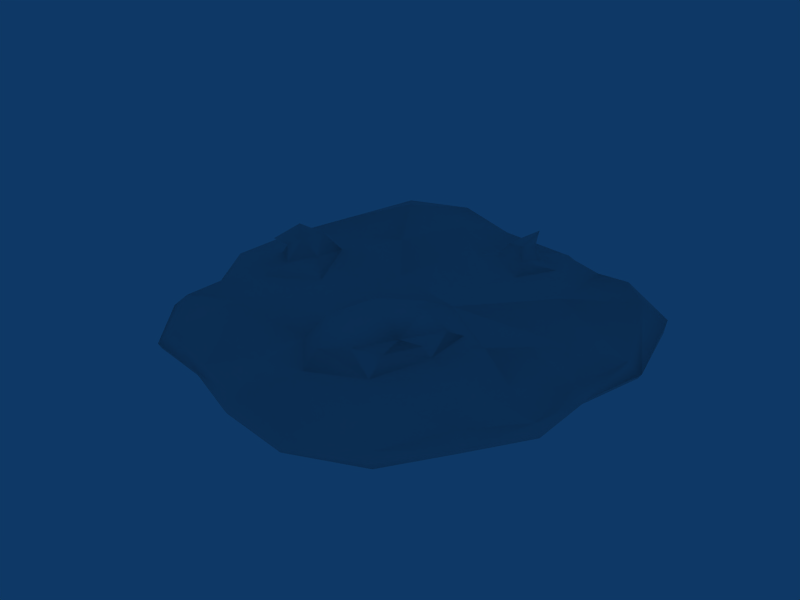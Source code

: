 # Source: bubblegum.blend  (saved by Blender 2.49.0; exported with 4.5.12 LTS)
import bpy
from mathutils import Matrix  # noqa: F401  (used for matrix-valued properties, if any)

bpy.ops.wm.read_factory_settings(use_empty=True)
scene = bpy.context.scene
scene.name = 'Scene'

# ---- collections
col_collection_1 = bpy.data.collections.new('Collection 1'); scene.collection.children.link(col_collection_1)

# ---- node groups
ng_auto_smooth = bpy.data.node_groups.new('Auto Smooth', 'GeometryNodeTree')
_s = ng_auto_smooth.interface.new_socket(name='Geometry', in_out='OUTPUT', socket_type='NodeSocketGeometry')
_s = ng_auto_smooth.interface.new_socket(name='Geometry', in_out='INPUT', socket_type='NodeSocketGeometry')
_s = ng_auto_smooth.interface.new_socket(name='Angle', in_out='INPUT', socket_type='NodeSocketFloat')
_s.subtype = 'ANGLE'
_s.min_value = 0.0
_s.max_value = 3.142
ng_auto_smooth.is_modifier = True
_N = ng_auto_smooth.nodes; _L = ng_auto_smooth.links
n0 = _N.new('NodeGroupOutput'); n0.name = 'Group Output'; n0.location = (480, -100)
n1 = _N.new('NodeGroupInput'); n1.name = 'Group Input'; n1.location = (-420, -300)
n2 = _N.new('NodeGroupInput'); n2.name = 'Group Input.001'; n2.location = (-60, -100)
n3 = _N.new('GeometryNodeSetShadeSmooth'); n3.name = 'Set Shade Smooth'; n3.location = (120, -100)
n3.domain = 'EDGE'
n4 = _N.new('GeometryNodeSetShadeSmooth'); n4.name = 'Set Shade Smooth.001'; n4.location = (300, -100)
n5 = _N.new('GeometryNodeInputMeshEdgeAngle'); n5.name = 'Edge Angle'; n5.location = (-420, -220)
n6 = _N.new('GeometryNodeInputEdgeSmooth'); n6.name = 'Is Edge Smooth'; n6.location = (-60, -160)
n7 = _N.new('GeometryNodeInputShadeSmooth'); n7.name = 'Is Face Smooth'; n7.location = (-240, -340)
n8 = _N.new('FunctionNodeBooleanMath'); n8.name = 'Boolean Math'; n8.location = (-60, -220)
n9 = _N.new('FunctionNodeCompare'); n9.name = 'Compare'; n9.location = (-240, -180)
n9.operation = 'LESS_EQUAL'
_L.new(n5.outputs[0], n9.inputs[0])
_L.new(n4.outputs[0], n0.inputs[0])
_L.new(n1.outputs[1], n9.inputs[1])
_L.new(n9.outputs[0], n8.inputs[0])
_L.new(n7.outputs[0], n8.inputs[1])
_L.new(n2.outputs[0], n3.inputs[0])
_L.new(n6.outputs[0], n3.inputs[1])
_L.new(n3.outputs[0], n4.inputs[0])
_L.new(n8.outputs[0], n3.inputs[2])
n0.is_active_output = True

# ---- world
world_world = bpy.data.worlds.new('World'); scene.world = world_world
world_world.color = (0.05656, 0.2208, 0.4)
world_world.use_sun_shadow = False
world_world.sun_shadow_jitter_overblur = 0.0
world_world.cycles.sampling_method = 'MANUAL'
world_world.cycles.sample_map_resolution = 256

# ---- meshes
me_bubblegum = bpy.data.meshes.new('Bubblegum')
me_bubblegum.from_pydata([(0.7071, 0.01, -0.7071), (0.9253, 0.01, -0.5349), (0.9826, 0.01, -0.1859), (0.9143, 0.01, 0.112), (0.9166, 0.01, 0.3999), (0.758, 0.01, 0.6523), (0.5818, 0.01, 0.9152), (0.2803, 0.01, 1.046), (-0.04107, 0.01, 0.999), (-0.3303, 0.01, 0.888), (-0.6177, 0.01, 0.8332), (-0.8046, 0.01, 0.5938), (-0.8498, 0.01, 0.295), (-0.9993, 0.01, 0.03739), (-0.9729, 0.01, -0.2828), (-0.8284, 0.01, -0.5426), (-0.667, 0.01, -0.7786), (-0.3999, 0.01, -0.9166), (-0.1061, 0.01, -0.8937), (0.1918, 0.01, -0.9267), (0.4143, 0.01, -0.7841), (0.0, -0.04, 0.0), (0.7772, 0.02235, -0.7801), (1.0, 0.05618, -0.5742), (1.079, 0.02235, -0.2093), (1.004, 0.02235, 0.117), (1.007, 0.02235, 0.4323), (0.8329, 0.02235, 0.7088), (0.6343, 0.0122, 0.989), (0.3038, 0.02235, 1.142), (-0.05294, 0.02235, 1.088), (-0.359, 0.02235, 0.967), (-0.6728, 0.02235, 0.9124), (-0.8557, 0.01792, 0.6852), (-0.928, 0.02235, 0.3174), (-1.092, 0.02235, 0.0353), (-1.065, 0.02133, -0.2834), (-0.9058, 0.02235, -0.6071), (-0.7236, 0.03923, -0.8495), (-0.4301, 0.02705, -0.9926), (-0.1135, 0.02235, -0.9845), (0.2128, 0.02235, -1.021), (0.4565, 0.02235, -0.8645), (1.037, 0.1581, -0.5214), (0.7698, 0.06122, -0.8027), (1.093, 0.04495, -0.2128), (1.018, 0.04495, 0.1177), (1.02, 0.04495, 0.4372), (0.8441, 0.04495, 0.7173), (0.6432, 0.04495, 1.001), (0.3073, 0.04495, 1.156), (-0.05472, 0.04495, 1.101), (-0.3634, 0.04495, 0.9788), (-0.6808, 0.04716, 0.9233), (-0.8932, 0.0594, 0.6483), (-0.9398, 0.04495, 0.3208), (-1.106, 0.04495, 0.03499), (-1.087, 0.04495, -0.3051), (-0.9174, 0.04495, -0.6168), (-0.7141, 0.1029, -0.8835), (-0.4265, 0.09681, -1.013), (-0.1119, 0.06897, -0.9988), (0.2159, 0.04495, -1.035), (0.4635, 0.06623, -0.8732), (0.7459, 0.1888, -0.6887), (0.9299, 0.2225, -0.4777), (1.017, 0.07523, -0.2249), (0.9735, 0.103, 0.1316), (0.9739, 0.07201, 0.4206), (0.7968, 0.1075, 0.6903), (0.6158, 0.07201, 0.963), (0.2963, 0.08537, 1.101), (-0.0476, 0.08537, 1.05), (-0.3486, 0.07201, 0.9383), (-0.6503, 0.09194, 0.8743), (-0.8468, 0.1119, 0.6077), (-0.8996, 0.07201, 0.3093), (-1.058, 0.07201, 0.03606), (-1.036, 0.07201, -0.2951), (-0.8447, 0.1349, -0.5439), (-0.6879, 0.1736, -0.8539), (-0.3875, 0.1749, -0.9632), (-0.1027, 0.1186, -0.9342), (0.2052, 0.07201, -0.9865), (0.4958, 0.0971, -0.8493), (0.5354, 0.1228, -0.4708), (0.6098, 0.1998, -0.3255), (0.8075, 0.09672, -0.1434), (0.7218, 0.169, 0.07937), (0.7581, 0.09201, 0.2844), (0.634, 0.149, 0.4629), (0.4546, 0.1305, 0.7784), (0.06585, 0.1196, 0.7705), (-0.1137, 0.1287, 0.8282), (-0.278, 0.09672, 0.7445), (-0.5197, 0.1785, 0.5819), (-0.5403, 0.09333, 0.3367), (-0.7446, 0.09042, 0.2089), (-0.8981, 0.1006, 0.0366), (-0.8242, 0.1006, -0.1646), (-0.6877, 0.09672, -0.4255), (-0.5409, 0.2451, -0.6682), (-0.2835, 0.1563, -0.7836), (-0.7606, 0.1608, -0.1114), (-0.8211, 0.1252, 0.007684), (-0.6895, 0.1412, 0.1006), (-0.5831, 0.1686, -0.00447), (-0.6437, 0.2459, -0.1098), (-0.8261, 0.218, 0.05373), (-0.5978, 0.1345, -0.1957), (-0.4863, 0.1001, 0.08164), (-0.7721, 0.222, -0.06725), (-0.7906, 0.1783, -0.0114), (-0.7285, 0.2135, 0.0582), (-0.6685, 0.2441, 0.009885), (-0.7372, 0.2909, -0.04136), (0.1629, 0.207, -0.6693), (0.08124, 0.1997, -0.6852), (0.06711, 0.1712, -0.76), (0.1492, 0.1568, -0.8007), (0.1991, 0.1955, -0.7343), (0.3304, 0.1068, -0.7289), (0.1731, 0.07485, -0.8927), (-0.01564, 0.07837, -0.7875), (-0.04033, 0.1303, -0.5882), (0.2157, 0.1019, -0.5433), (0.1511, 0.2313, -0.8415), (0.2038, 0.1552, -0.6173), (0.05124, 0.1378, -0.6225), (0.02722, 0.1214, -0.7537), (0.1613, 0.1092, -0.8015), (0.2422, 0.1407, -0.7202), (0.3704, 0.2413, 0.6207), (0.4578, 0.2487, 0.4728), (0.4656, 0.2566, 0.3234), (0.3313, 0.3098, 0.3022), (0.2013, 0.3296, 0.4286), (0.1702, 0.2866, 0.564), (0.2434, 0.2534, 0.6793), (0.4225, 0.3134, 0.5799), (0.3614, 0.1581, 0.6931), (0.484, 0.1923, 0.4515), (0.4526, 0.1743, 0.1876), (0.2391, 0.2669, 0.1752), (0.0471, 0.263, 0.2892), (-0.0152, 0.2602, 0.5451), (0.1005, 0.2155, 0.7157), (0.5247, 0.1158, 0.1324), (0.2293, 0.1551, -0.02538), (-0.2309, 0.0856, 0.3178), (-0.1277, 0.1158, 0.571), (-0.5304, 0.146, -0.2666), (-0.3358, 0.2093, -0.351), (-0.1487, 0.114, -0.445), (-0.1057, 0.1937, -0.06861), (-0.331, 0.0915, 0.05458), (0.1275, 0.1152, -0.3115)], [], [(21, 0, 1), (21, 1, 2), (21, 2, 3), (21, 3, 4), (21, 4, 5), (21, 5, 6), (21, 6, 7), (21, 7, 8), (21, 8, 9), (21, 9, 10), (21, 10, 11), (21, 11, 12), (21, 12, 13), (21, 13, 14), (21, 14, 15), (21, 15, 16), (21, 16, 17), (21, 17, 18), (21, 18, 19), (21, 19, 20), (20, 0, 21), (112, 108, 111), (113, 108, 112), (114, 108, 113), (115, 108, 114), (111, 108, 115), (120, 126, 116), (116, 126, 117), (117, 126, 118), (118, 126, 119), (119, 126, 120), (139, 132, 133), (139, 133, 134), (139, 134, 135), (139, 135, 136), (139, 136, 137), (139, 137, 138), (139, 138, 132), (102, 124, 123), (85, 121, 125), (96, 110, 97), (99, 109, 100), (102, 153, 124), (100, 109, 151), (96, 155, 110), (85, 125, 156), (87, 147, 88), (87, 148, 147), (148, 156, 154), (85, 156, 148), (86, 148, 87), (85, 148, 86), (95, 149, 96), (149, 155, 96), (148, 154, 149), (154, 155, 149), (153, 152, 154), (153, 154, 156), (151, 155, 154), (151, 154, 152), (94, 150, 95), (150, 149, 95), (88, 147, 89), (147, 90, 89), (92, 150, 93), (150, 94, 93), (151, 109, 155), (109, 110, 155), (124, 153, 156), (124, 156, 125), (102, 101, 152), (102, 152, 153), (101, 100, 152), (100, 151, 152), (140, 146, 92), (140, 92, 91), (145, 144, 149), (145, 149, 150), (143, 142, 148), (142, 147, 148), (142, 141, 147), (141, 90, 147), (141, 140, 90), (140, 91, 90), (132, 138, 140), (138, 146, 140), (138, 137, 146), (137, 145, 146), (137, 136, 145), (136, 144, 145), (136, 135, 143), (136, 143, 144), (135, 134, 142), (135, 142, 143), (134, 133, 141), (134, 141, 142), (133, 132, 141), (132, 140, 141), (131, 127, 121), (127, 125, 121), (127, 128, 125), (128, 124, 125), (128, 129, 124), (129, 123, 124), (129, 130, 123), (130, 122, 123), (130, 131, 121), (130, 121, 122), (130, 119, 131), (119, 120, 131), (129, 118, 130), (118, 119, 130), (128, 117, 129), (117, 118, 129), (127, 116, 117), (127, 117, 128), (131, 120, 127), (120, 116, 127), (103, 111, 107), (111, 115, 107), (107, 115, 114), (107, 114, 106), (106, 114, 105), (114, 113, 105), (104, 112, 103), (112, 111, 103), (104, 103, 99), (104, 99, 98), (105, 104, 97), (104, 98, 97), (106, 105, 110), (105, 97, 110), (107, 106, 109), (106, 110, 109), (103, 107, 109), (103, 109, 99), (64, 84, 85), (84, 121, 85), (84, 83, 121), (83, 122, 121), (83, 82, 123), (83, 123, 122), (82, 81, 102), (82, 102, 123), (81, 80, 101), (81, 101, 102), (80, 79, 101), (79, 100, 101), (79, 78, 100), (78, 99, 100), (78, 77, 99), (77, 98, 99), (77, 76, 98), (76, 97, 98), (76, 75, 96), (76, 96, 97), (75, 74, 95), (75, 95, 96), (74, 73, 95), (73, 94, 95), (73, 72, 93), (73, 93, 94), (72, 71, 92), (72, 92, 93), (71, 70, 91), (71, 91, 92), (70, 69, 91), (69, 90, 91), (69, 68, 90), (68, 89, 90), (68, 67, 89), (67, 88, 89), (67, 66, 87), (67, 87, 88), (65, 64, 85), (65, 85, 86), (44, 63, 84), (44, 84, 64), (63, 62, 83), (63, 83, 84), (62, 61, 83), (61, 82, 83), (61, 60, 81), (61, 81, 82), (60, 59, 80), (60, 80, 81), (59, 58, 80), (58, 79, 80), (58, 57, 78), (58, 78, 79), (57, 56, 78), (56, 77, 78), (56, 55, 77), (55, 76, 77), (55, 54, 75), (55, 75, 76), (54, 53, 74), (54, 74, 75), (53, 52, 74), (52, 73, 74), (52, 51, 72), (52, 72, 73), (51, 50, 71), (51, 71, 72), (50, 49, 71), (49, 70, 71), (49, 48, 70), (48, 69, 70), (48, 47, 68), (48, 68, 69), (47, 46, 68), (46, 67, 68), (46, 45, 66), (46, 66, 67), (45, 43, 65), (45, 65, 66), (43, 44, 64), (43, 64, 65), (22, 42, 63), (22, 63, 44), (42, 41, 63), (41, 62, 63), (41, 40, 61), (41, 61, 62), (40, 39, 61), (39, 60, 61), (39, 38, 60), (38, 59, 60), (38, 37, 58), (38, 58, 59), (37, 36, 58), (36, 57, 58), (36, 35, 56), (36, 56, 57), (35, 34, 55), (35, 55, 56), (34, 33, 54), (34, 54, 55), (33, 32, 53), (33, 53, 54), (32, 31, 52), (32, 52, 53), (31, 30, 52), (30, 51, 52), (30, 29, 51), (29, 50, 51), (29, 28, 49), (29, 49, 50), (28, 27, 48), (28, 48, 49), (27, 26, 48), (26, 47, 48), (26, 25, 46), (26, 46, 47), (25, 24, 46), (24, 45, 46), (24, 23, 45), (23, 43, 45), (23, 22, 44), (23, 44, 43), (0, 20, 42), (0, 42, 22), (20, 19, 42), (19, 41, 42), (19, 18, 40), (19, 40, 41), (18, 17, 40), (17, 39, 40), (17, 16, 39), (16, 38, 39), (16, 15, 37), (16, 37, 38), (15, 14, 37), (14, 36, 37), (14, 13, 35), (14, 35, 36), (13, 12, 34), (13, 34, 35), (12, 11, 34), (11, 33, 34), (11, 10, 33), (10, 32, 33), (10, 9, 31), (10, 31, 32), (9, 8, 31), (8, 30, 31), (8, 7, 30), (7, 29, 30), (7, 6, 29), (6, 28, 29), (6, 5, 27), (6, 27, 28), (5, 4, 27), (4, 26, 27), (4, 3, 25), (4, 25, 26), (3, 2, 25), (2, 24, 25), (2, 1, 24), (1, 23, 24), (1, 0, 22), (1, 22, 23), (105, 113, 112), (105, 112, 104), (146, 145, 150), (146, 150, 92), (144, 143, 148), (144, 148, 149), (66, 65, 86), (66, 86, 87)])
me_bubblegum.polygons.foreach_set('use_smooth', [True] * 310)
_uv = me_bubblegum.uv_layers.new(name='UVTex')
_uv.uv.foreach_set('vector', [0.7605, 0.5087, 0.8672, 0.6562, 0.8477, 0.7109, 0.7605, 0.5087, 0.8477, 0.7109, 0.8086, 0.75, 0.7605, 0.5087, 0.8086, 0.75, 0.7695, 0.75, 0.7605, 0.5087, 0.7695, 0.75, 0.7305, 0.7656, 0.7605, 0.5087, 0.7305, 0.7656, 0.6953, 0.7344, 0.7605, 0.5087, 0.6953, 0.7344, 0.6562, 0.6953, 0.7605, 0.5087, 0.6562, 0.6953, 0.6328, 0.6328, 0.7605, 0.5087, 0.6328, 0.6328, 0.6289, 0.5469, 0.7605, 0.5087, 0.6289, 0.5469, 0.6367, 0.4688, 0.7605, 0.5087, 0.6367, 0.4688, 0.6406, 0.3906, 0.7605, 0.5087, 0.6406, 0.3906, 0.6641, 0.3359, 0.7605, 0.5087, 0.6641, 0.3359, 0.6992, 0.3047, 0.7605, 0.5087, 0.6992, 0.3047, 0.7305, 0.25, 0.7605, 0.5087, 0.7305, 0.25, 0.7734, 0.2422, 0.7605, 0.5087, 0.7734, 0.2422, 0.8086, 0.2656, 0.7605, 0.5087, 0.8086, 0.2656, 0.8438, 0.2969, 0.7605, 0.5087, 0.8438, 0.2969, 0.8672, 0.3594, 0.7605, 0.5087, 0.8672, 0.3594, 0.875, 0.4375, 0.7605, 0.5087, 0.875, 0.4375, 0.8828, 0.5078, 0.7605, 0.5087, 0.8828, 0.5078, 0.8711, 0.5781, 0.8711, 0.5781, 0.8672, 0.6562, 0.7605, 0.5087, 0.08984, 0.7109, 0.1133, 0.6875, 0.108, 0.739, 0.09766, 0.6641, 0.1133, 0.6875, 0.08984, 0.7109, 0.1289, 0.6562, 0.1133, 0.6875, 0.09766, 0.6641, 0.1289, 0.6953, 0.1133, 0.6875, 0.1289, 0.6562, 0.108, 0.739, 0.1133, 0.6875, 0.1289, 0.6953, 0.4023, 0.6719, 0.3789, 0.7031, 0.375, 0.6719, 0.375, 0.6719, 0.3789, 0.7031, 0.3537, 0.675, 0.3537, 0.675, 0.3789, 0.7031, 0.367, 0.7317, 0.367, 0.7317, 0.3789, 0.7031, 0.4062, 0.7266, 0.4062, 0.7266, 0.3789, 0.7031, 0.4023, 0.6719, 0.2356, 0.2491, 0.2489, 0.162, 0.2852, 0.2344, 0.2356, 0.2491, 0.2852, 0.2344, 0.3121, 0.2926, 0.2356, 0.2491, 0.3121, 0.2926, 0.2665, 0.3325, 0.2356, 0.2491, 0.2665, 0.3325, 0.2186, 0.32, 0.2356, 0.2491, 0.2186, 0.32, 0.1902, 0.2586, 0.2356, 0.2491, 0.1902, 0.2586, 0.1953, 0.2031, 0.2356, 0.2491, 0.1953, 0.2031, 0.2489, 0.162, 0.293, 0.8516, 0.3047, 0.7493, 0.3276, 0.8359, 0.4052, 0.5248, 0.4531, 0.6484, 0.3555, 0.5781, 0.09209, 0.5171, 0.1406, 0.5859, 0.06713, 0.605, 0.09878, 0.803, 0.1758, 0.6953, 0.1797, 0.8438, 0.293, 0.8516, 0.2734, 0.7109, 0.3047, 0.7493, 0.1797, 0.8438, 0.1758, 0.6953, 0.2148, 0.6953, 0.09209, 0.5171, 0.1914, 0.6016, 0.1406, 0.5859, 0.4052, 0.5248, 0.3555, 0.5781, 0.3086, 0.5703, 0.4129, 0.3092, 0.3757, 0.3087, 0.4141, 0.2195, 0.4129, 0.3092, 0.3262, 0.4831, 0.3757, 0.3087, 0.3262, 0.4831, 0.3086, 0.5703, 0.2461, 0.5938, 0.4052, 0.5248, 0.3086, 0.5703, 0.3262, 0.4831, 0.4143, 0.4541, 0.3262, 0.4831, 0.4129, 0.3092, 0.4052, 0.5248, 0.3262, 0.4831, 0.4143, 0.4541, 0.06343, 0.4379, 0.1523, 0.4844, 0.09209, 0.5171, 0.1523, 0.4844, 0.1914, 0.6016, 0.09209, 0.5171, 0.3262, 0.4831, 0.2461, 0.5938, 0.1523, 0.4844, 0.2461, 0.5938, 0.1914, 0.6016, 0.1523, 0.4844, 0.2734, 0.7109, 0.2389, 0.6986, 0.2461, 0.5938, 0.2734, 0.7109, 0.2461, 0.5938, 0.3086, 0.5703, 0.2148, 0.6953, 0.1914, 0.6016, 0.2461, 0.5938, 0.2148, 0.6953, 0.2461, 0.5938, 0.2389, 0.6986, 0.08594, 0.3047, 0.1133, 0.3281, 0.06343, 0.4379, 0.1133, 0.3281, 0.1523, 0.4844, 0.06343, 0.4379, 0.4141, 0.2195, 0.3757, 0.3087, 0.3778, 0.154, 0.3757, 0.3087, 0.3398, 0.1484, 0.3778, 0.154, 0.1406, 0.1328, 0.1133, 0.3281, 0.0983, 0.2303, 0.1133, 0.3281, 0.08594, 0.3047, 0.0983, 0.2303, 0.2148, 0.6953, 0.1758, 0.6953, 0.1914, 0.6016, 0.1758, 0.6953, 0.1406, 0.5859, 0.1914, 0.6016, 0.3047, 0.7493, 0.2734, 0.7109, 0.3086, 0.5703, 0.3047, 0.7493, 0.3086, 0.5703, 0.3555, 0.5781, 0.293, 0.8516, 0.2422, 0.8828, 0.2389, 0.6986, 0.293, 0.8516, 0.2389, 0.6986, 0.2734, 0.7109, 0.2422, 0.8828, 0.1797, 0.8438, 0.2389, 0.6986, 0.1797, 0.8438, 0.2148, 0.6953, 0.2389, 0.6986, 0.2426, 0.1065, 0.1641, 0.2188, 0.1406, 0.1328, 0.2426, 0.1065, 0.1406, 0.1328, 0.2461, 0.0625, 0.17, 0.3189, 0.2031, 0.4453, 0.1523, 0.4844, 0.17, 0.3189, 0.1523, 0.4844, 0.1133, 0.3281, 0.2695, 0.4141, 0.3374, 0.3295, 0.3262, 0.4831, 0.3374, 0.3295, 0.3757, 0.3087, 0.3262, 0.4831, 0.3374, 0.3295, 0.3359, 0.25, 0.3757, 0.3087, 0.3359, 0.25, 0.3398, 0.1484, 0.3757, 0.3087, 0.3372, 0.2278, 0.2426, 0.1065, 0.3398, 0.1484, 0.2426, 0.1065, 0.2461, 0.0625, 0.3398, 0.1484, 0.2489, 0.162, 0.1953, 0.2031, 0.2426, 0.1065, 0.1953, 0.2031, 0.1641, 0.2188, 0.2426, 0.1065, 0.1953, 0.2031, 0.1902, 0.2586, 0.1641, 0.2188, 0.1902, 0.2586, 0.17, 0.3189, 0.1641, 0.2188, 0.1902, 0.2586, 0.2186, 0.32, 0.17, 0.3189, 0.2186, 0.32, 0.2031, 0.4453, 0.17, 0.3189, 0.2186, 0.32, 0.2665, 0.3325, 0.2695, 0.4141, 0.2186, 0.32, 0.2695, 0.4141, 0.2031, 0.4453, 0.2665, 0.3325, 0.3121, 0.2926, 0.3374, 0.3295, 0.2665, 0.3325, 0.3374, 0.3295, 0.2695, 0.4141, 0.3121, 0.2926, 0.2852, 0.2344, 0.3372, 0.2278, 0.3121, 0.2926, 0.3359, 0.25, 0.3374, 0.3295, 0.2852, 0.2344, 0.2489, 0.162, 0.3372, 0.2278, 0.2489, 0.162, 0.2426, 0.1065, 0.3372, 0.2278, 0.4219, 0.6719, 0.3711, 0.6172, 0.4531, 0.6484, 0.3711, 0.6172, 0.3555, 0.5781, 0.4531, 0.6484, 0.3711, 0.6172, 0.3403, 0.6652, 0.3555, 0.5781, 0.3403, 0.6652, 0.3047, 0.7493, 0.3555, 0.5781, 0.3403, 0.6652, 0.3499, 0.7716, 0.3047, 0.7493, 0.3499, 0.7716, 0.3276, 0.8359, 0.3047, 0.7493, 0.3499, 0.7716, 0.418, 0.7578, 0.3276, 0.8359, 0.418, 0.7578, 0.4258, 0.7969, 0.3276, 0.8359, 0.418, 0.7578, 0.4219, 0.6719, 0.4531, 0.6484, 0.418, 0.7578, 0.4531, 0.6484, 0.4258, 0.7969, 0.418, 0.7578, 0.4062, 0.7266, 0.4219, 0.6719, 0.4062, 0.7266, 0.4023, 0.6719, 0.4219, 0.6719, 0.3499, 0.7716, 0.367, 0.7317, 0.418, 0.7578, 0.367, 0.7317, 0.4062, 0.7266, 0.418, 0.7578, 0.3403, 0.6652, 0.3537, 0.675, 0.3499, 0.7716, 0.3537, 0.675, 0.367, 0.7317, 0.3499, 0.7716, 0.3711, 0.6172, 0.375, 0.6719, 0.3537, 0.675, 0.3711, 0.6172, 0.3537, 0.675, 0.3403, 0.6652, 0.4219, 0.6719, 0.4023, 0.6719, 0.3711, 0.6172, 0.4023, 0.6719, 0.375, 0.6719, 0.3711, 0.6172, 0.1014, 0.7734, 0.108, 0.739, 0.1523, 0.6953, 0.108, 0.739, 0.1289, 0.6953, 0.1523, 0.6953, 0.1523, 0.6953, 0.1289, 0.6953, 0.1289, 0.6562, 0.1523, 0.6953, 0.1289, 0.6562, 0.1367, 0.6328, 0.1367, 0.6328, 0.1289, 0.6562, 0.08203, 0.6328, 0.1289, 0.6562, 0.09766, 0.6641, 0.08203, 0.6328, 0.07422, 0.7266, 0.08984, 0.7109, 0.1014, 0.7734, 0.08984, 0.7109, 0.108, 0.739, 0.1014, 0.7734, 0.07422, 0.7266, 0.1014, 0.7734, 0.09878, 0.803, 0.07422, 0.7266, 0.09878, 0.803, 0.05885, 0.7513, 0.08203, 0.6328, 0.07422, 0.7266, 0.06713, 0.605, 0.07422, 0.7266, 0.05885, 0.7513, 0.06713, 0.605, 0.1367, 0.6328, 0.08203, 0.6328, 0.1406, 0.5859, 0.08203, 0.6328, 0.06713, 0.605, 0.1406, 0.5859, 0.1523, 0.6953, 0.1367, 0.6328, 0.1758, 0.6953, 0.1367, 0.6328, 0.1406, 0.5859, 0.1758, 0.6953, 0.1014, 0.7734, 0.1523, 0.6953, 0.1758, 0.6953, 0.1014, 0.7734, 0.1758, 0.6953, 0.09878, 0.803, 0.4676, 0.5363, 0.489, 0.6563, 0.4052, 0.5248, 0.489, 0.6563, 0.4531, 0.6484, 0.4052, 0.5248, 0.489, 0.6563, 0.4451, 0.8417, 0.4531, 0.6484, 0.4451, 0.8417, 0.4258, 0.7969, 0.4531, 0.6484, 0.4451, 0.8417, 0.375, 0.9219, 0.3276, 0.8359, 0.4451, 0.8417, 0.3276, 0.8359, 0.4258, 0.7969, 0.375, 0.9219, 0.3042, 0.9074, 0.293, 0.8516, 0.375, 0.9219, 0.293, 0.8516, 0.3276, 0.8359, 0.3042, 0.9074, 0.2434, 0.941, 0.2422, 0.8828, 0.3042, 0.9074, 0.2422, 0.8828, 0.293, 0.8516, 0.2434, 0.941, 0.1758, 0.9219, 0.2422, 0.8828, 0.1758, 0.9219, 0.1797, 0.8438, 0.2422, 0.8828, 0.1758, 0.9219, 0.09405, 0.9121, 0.1797, 0.8438, 0.09405, 0.9121, 0.09878, 0.803, 0.1797, 0.8438, 0.09405, 0.9121, 0.03781, 0.7998, 0.09878, 0.803, 0.03781, 0.7998, 0.05885, 0.7513, 0.09878, 0.803, 0.03781, 0.7998, 0.04442, 0.5847, 0.05885, 0.7513, 0.04442, 0.5847, 0.06713, 0.605, 0.05885, 0.7513, 0.04442, 0.5847, 0.02924, 0.489, 0.09209, 0.5171, 0.04442, 0.5847, 0.09209, 0.5171, 0.06713, 0.605, 0.02924, 0.489, 0.03063, 0.3546, 0.06343, 0.4379, 0.02924, 0.489, 0.06343, 0.4379, 0.09209, 0.5171, 0.03063, 0.3546, 0.07152, 0.2484, 0.06343, 0.4379, 0.07152, 0.2484, 0.08594, 0.3047, 0.06343, 0.4379, 0.07152, 0.2484, 0.08723, 0.15, 0.0983, 0.2303, 0.07152, 0.2484, 0.0983, 0.2303, 0.08594, 0.3047, 0.08723, 0.15, 0.1428, 0.0798, 0.1406, 0.1328, 0.08723, 0.15, 0.1406, 0.1328, 0.0983, 0.2303, 0.1428, 0.0798, 0.2417, 0.03936, 0.2461, 0.0625, 0.1428, 0.0798, 0.2461, 0.0625, 0.1406, 0.1328, 0.2417, 0.03936, 0.3203, 0.07031, 0.2461, 0.0625, 0.3203, 0.07031, 0.3398, 0.1484, 0.2461, 0.0625, 0.3203, 0.07031, 0.4018, 0.1048, 0.3398, 0.1484, 0.4018, 0.1048, 0.3778, 0.154, 0.3398, 0.1484, 0.4018, 0.1048, 0.442, 0.1804, 0.3778, 0.154, 0.442, 0.1804, 0.4141, 0.2195, 0.3778, 0.154, 0.442, 0.1804, 0.4463, 0.2743, 0.4129, 0.3092, 0.442, 0.1804, 0.4129, 0.3092, 0.4141, 0.2195, 0.4693, 0.4328, 0.4676, 0.5363, 0.4052, 0.5248, 0.4693, 0.4328, 0.4052, 0.5248, 0.4143, 0.4541, 0.9591, 0.7778, 0.9734, 0.6432, 0.9961, 0.6797, 0.4959, 0.5778, 0.489, 0.6563, 0.4676, 0.5363, 0.4835, 0.779, 0.4607, 0.921, 0.4451, 0.8417, 0.4835, 0.779, 0.4451, 0.8417, 0.489, 0.6563, 0.4607, 0.921, 0.3769, 0.961, 0.4451, 0.8417, 0.3769, 0.961, 0.375, 0.9219, 0.4451, 0.8417, 0.3769, 0.961, 0.3083, 0.9483, 0.3042, 0.9074, 0.3769, 0.961, 0.3042, 0.9074, 0.375, 0.9219, 0.3083, 0.9483, 0.242, 0.9732, 0.2434, 0.941, 0.3083, 0.9483, 0.2434, 0.941, 0.3042, 0.9074, 0.242, 0.9732, 0.1684, 0.9766, 0.2434, 0.941, 0.1684, 0.9766, 0.1758, 0.9219, 0.2434, 0.941, 0.1684, 0.9766, 0.07524, 0.96, 0.09405, 0.9121, 0.1684, 0.9766, 0.09405, 0.9121, 0.1758, 0.9219, 0.07524, 0.96, 0.02123, 0.8284, 0.09405, 0.9121, 0.02123, 0.8284, 0.03781, 0.7998, 0.09405, 0.9121, 0.02123, 0.8284, 0.02005, 0.6725, 0.03781, 0.7998, 0.02005, 0.6725, 0.04442, 0.5847, 0.03781, 0.7998, 0.02005, 0.6725, 0.01134, 0.4872, 0.02924, 0.489, 0.02005, 0.6725, 0.02924, 0.489, 0.04442, 0.5847, 0.01134, 0.4872, 0.01604, 0.3418, 0.03063, 0.3546, 0.01134, 0.4872, 0.03063, 0.3546, 0.02924, 0.489, 0.01604, 0.3418, 0.04348, 0.1793, 0.03063, 0.3546, 0.04348, 0.1793, 0.07152, 0.2484, 0.03063, 0.3546, 0.04348, 0.1793, 0.07798, 0.08142, 0.08723, 0.15, 0.04348, 0.1793, 0.08723, 0.15, 0.07152, 0.2484, 0.07798, 0.08142, 0.14, 0.02937, 0.1428, 0.0798, 0.07798, 0.08142, 0.1428, 0.0798, 0.08723, 0.15, 0.14, 0.02937, 0.2417, 0.01824, 0.1428, 0.0798, 0.2417, 0.01824, 0.2417, 0.03936, 0.1428, 0.0798, 0.2417, 0.01824, 0.3349, 0.03754, 0.2417, 0.03936, 0.3349, 0.03754, 0.3203, 0.07031, 0.2417, 0.03936, 0.3349, 0.03754, 0.4422, 0.08093, 0.4018, 0.1048, 0.3349, 0.03754, 0.4018, 0.1048, 0.3203, 0.07031, 0.4422, 0.08093, 0.4719, 0.1455, 0.4018, 0.1048, 0.4719, 0.1455, 0.442, 0.1804, 0.4018, 0.1048, 0.4719, 0.1455, 0.4885, 0.2573, 0.4463, 0.2743, 0.4719, 0.1455, 0.4463, 0.2743, 0.442, 0.1804, 0.4885, 0.2573, 0.4959, 0.4193, 0.4693, 0.4328, 0.4885, 0.2573, 0.4693, 0.4328, 0.4463, 0.2743, 0.4959, 0.4193, 0.4959, 0.5778, 0.4676, 0.5363, 0.4959, 0.4193, 0.4676, 0.5363, 0.4693, 0.4328, 0.9206, 0.7353, 0.9324, 0.6166, 0.9734, 0.6432, 0.9206, 0.7353, 0.9734, 0.6432, 0.9591, 0.7778, 0.9324, 0.6166, 0.9493, 0.5139, 0.9734, 0.6432, 0.9493, 0.5139, 0.9923, 0.5158, 0.9734, 0.6432, 0.9493, 0.5139, 0.9335, 0.4, 0.9756, 0.3768, 0.9493, 0.5139, 0.9756, 0.3768, 0.9923, 0.5158, 0.9335, 0.4, 0.92, 0.2885, 0.9756, 0.3768, 0.92, 0.2885, 0.9638, 0.2384, 0.9756, 0.3768, 0.92, 0.2885, 0.8861, 0.196, 0.9638, 0.2384, 0.8861, 0.196, 0.9229, 0.1276, 0.9638, 0.2384, 0.8861, 0.196, 0.8367, 0.1474, 0.8549, 0.06698, 0.8861, 0.196, 0.8549, 0.06698, 0.9229, 0.1276, 0.8367, 0.1474, 0.7749, 0.1116, 0.8549, 0.06698, 0.7749, 0.1116, 0.7827, 0.023, 0.8549, 0.06698, 0.7749, 0.1116, 0.7186, 0.1269, 0.7092, 0.04192, 0.7749, 0.1116, 0.7092, 0.04192, 0.7827, 0.023, 0.7186, 0.1269, 0.6724, 0.1994, 0.6525, 0.1287, 0.7186, 0.1269, 0.6525, 0.1287, 0.7092, 0.04192, 0.6724, 0.1994, 0.612, 0.2605, 0.5879, 0.1903, 0.6724, 0.1994, 0.5879, 0.1903, 0.6525, 0.1287, 0.612, 0.2605, 0.5799, 0.3336, 0.5403, 0.2954, 0.612, 0.2605, 0.5403, 0.2954, 0.5879, 0.1903, 0.5799, 0.3336, 0.5765, 0.4465, 0.535, 0.4333, 0.5799, 0.3336, 0.535, 0.4333, 0.5403, 0.2954, 0.5765, 0.4465, 0.5663, 0.566, 0.535, 0.4333, 0.5663, 0.566, 0.5225, 0.5778, 0.535, 0.4333, 0.5663, 0.566, 0.5704, 0.6921, 0.5225, 0.5778, 0.5704, 0.6921, 0.5276, 0.7333, 0.5225, 0.5778, 0.5704, 0.6921, 0.607, 0.7951, 0.5731, 0.8611, 0.5704, 0.6921, 0.5731, 0.8611, 0.5276, 0.7333, 0.607, 0.7951, 0.6615, 0.8529, 0.64, 0.9326, 0.607, 0.7951, 0.64, 0.9326, 0.5731, 0.8611, 0.6615, 0.8529, 0.7172, 0.8974, 0.64, 0.9326, 0.7172, 0.8974, 0.7086, 0.9861, 0.64, 0.9326, 0.7172, 0.8974, 0.7753, 0.878, 0.7797, 0.9634, 0.7172, 0.8974, 0.7797, 0.9634, 0.7086, 0.9861, 0.7753, 0.878, 0.8365, 0.8731, 0.7797, 0.9634, 0.8365, 0.8731, 0.8548, 0.9573, 0.7797, 0.9634, 0.8365, 0.8731, 0.8942, 0.8191, 0.8548, 0.9573, 0.8942, 0.8191, 0.9243, 0.9218, 0.8548, 0.9573, 0.8942, 0.8191, 0.9206, 0.7353, 0.9591, 0.7778, 0.8942, 0.8191, 0.9591, 0.7778, 0.9243, 0.9218, 0.8672, 0.6562, 0.8711, 0.5781, 0.9324, 0.6166, 0.8672, 0.6562, 0.9324, 0.6166, 0.9206, 0.7353, 0.8711, 0.5781, 0.8828, 0.5078, 0.9324, 0.6166, 0.8828, 0.5078, 0.9493, 0.5139, 0.9324, 0.6166, 0.8828, 0.5078, 0.875, 0.4375, 0.9335, 0.4, 0.8828, 0.5078, 0.9335, 0.4, 0.9493, 0.5139, 0.875, 0.4375, 0.8672, 0.3594, 0.9335, 0.4, 0.8672, 0.3594, 0.92, 0.2885, 0.9335, 0.4, 0.8672, 0.3594, 0.8438, 0.2969, 0.92, 0.2885, 0.8438, 0.2969, 0.8861, 0.196, 0.92, 0.2885, 0.8438, 0.2969, 0.8086, 0.2656, 0.8367, 0.1474, 0.8438, 0.2969, 0.8367, 0.1474, 0.8861, 0.196, 0.8086, 0.2656, 0.7734, 0.2422, 0.8367, 0.1474, 0.7734, 0.2422, 0.7749, 0.1116, 0.8367, 0.1474, 0.7734, 0.2422, 0.7305, 0.25, 0.7186, 0.1269, 0.7734, 0.2422, 0.7186, 0.1269, 0.7749, 0.1116, 0.7305, 0.25, 0.6992, 0.3047, 0.6724, 0.1994, 0.7305, 0.25, 0.6724, 0.1994, 0.7186, 0.1269, 0.6992, 0.3047, 0.6641, 0.3359, 0.6724, 0.1994, 0.6641, 0.3359, 0.612, 0.2605, 0.6724, 0.1994, 0.6641, 0.3359, 0.6406, 0.3906, 0.612, 0.2605, 0.6406, 0.3906, 0.5799, 0.3336, 0.612, 0.2605, 0.6406, 0.3906, 0.6367, 0.4688, 0.5765, 0.4465, 0.6406, 0.3906, 0.5765, 0.4465, 0.5799, 0.3336, 0.6367, 0.4688, 0.6289, 0.5469, 0.5765, 0.4465, 0.6289, 0.5469, 0.5663, 0.566, 0.5765, 0.4465, 0.6289, 0.5469, 0.6328, 0.6328, 0.5663, 0.566, 0.6328, 0.6328, 0.5704, 0.6921, 0.5663, 0.566, 0.6328, 0.6328, 0.6562, 0.6953, 0.5704, 0.6921, 0.6562, 0.6953, 0.607, 0.7951, 0.5704, 0.6921, 0.6562, 0.6953, 0.6953, 0.7344, 0.6615, 0.8529, 0.6562, 0.6953, 0.6615, 0.8529, 0.607, 0.7951, 0.6953, 0.7344, 0.7305, 0.7656, 0.6615, 0.8529, 0.7305, 0.7656, 0.7172, 0.8974, 0.6615, 0.8529, 0.7305, 0.7656, 0.7695, 0.75, 0.7753, 0.878, 0.7305, 0.7656, 0.7753, 0.878, 0.7172, 0.8974, 0.7695, 0.75, 0.8086, 0.75, 0.7753, 0.878, 0.8086, 0.75, 0.8365, 0.8731, 0.7753, 0.878, 0.8086, 0.75, 0.8477, 0.7109, 0.8365, 0.8731, 0.8477, 0.7109, 0.8942, 0.8191, 0.8365, 0.8731, 0.8477, 0.7109, 0.8672, 0.6562, 0.9206, 0.7353, 0.8477, 0.7109, 0.9206, 0.7353, 0.8942, 0.8191, 0.08203, 0.6328, 0.09766, 0.6641, 0.08984, 0.7109, 0.08203, 0.6328, 0.08984, 0.7109, 0.07422, 0.7266, 0.1641, 0.2188, 0.17, 0.3189, 0.1133, 0.3281, 0.1641, 0.2188, 0.1133, 0.3281, 0.1406, 0.1328, 0.2031, 0.4453, 0.2695, 0.4141, 0.3262, 0.4831, 0.2031, 0.4453, 0.3262, 0.4831, 0.1523, 0.4844, 0.4463, 0.2743, 0.4693, 0.4328, 0.4143, 0.4541, 0.4463, 0.2743, 0.4143, 0.4541, 0.4129, 0.3092])
me_bubblegum.use_remesh_preserve_volume = False
me_bubblegum.use_remesh_preserve_attributes = False
me_bubblegum.use_mirror_vertex_groups = False
me_bubblegum.update()

# ---- objects
ob_bubblegum = bpy.data.objects.new('Bubblegum', me_bubblegum)

# ---- transforms, parenting, visibility, modifiers, constraints
ob_bubblegum.location = (0.0, 0.0, 0.0)
ob_bubblegum.rotation_euler = (1.571, 0.0, 0.0)
ob_bubblegum.lock_rotations_4d = False
ob_bubblegum.empty_display_type = 'ARROWS'
ob_bubblegum.lineart.crease_threshold = 0.0
_m = ob_bubblegum.modifiers.new('Auto Smooth', 'NODES')
_m.node_group = ng_auto_smooth
_gi = [s.identifier for s in ng_auto_smooth.interface.items_tree if s.item_type == 'SOCKET' and s.in_out == 'INPUT']
_m[_gi[1]] = 1.396  # 'Angle'

# ---- collection membership
col_collection_1.objects.link(ob_bubblegum)

# ---- scene / render settings (as saved in the file)
scene.frame_start = 1; scene.frame_end = 250; scene.frame_set(1)
scene.render.engine = 'BLENDER_EEVEE_NEXT'
scene.render.image_settings.file_format = 'JPEG'
scene.render.image_settings.color_mode = 'RGB'
scene.render.image_settings.compression = 90
scene.render.resolution_x = 800
scene.render.resolution_y = 600
scene.render.pixel_aspect_x = 100.0
scene.render.pixel_aspect_y = 100.0
scene.render.fps = 25
scene.render.dither_intensity = 0.0
scene.render.use_compositing = False
scene.render.use_sequencer = False
scene.render.bake_margin = 2
scene.render.bake_bias = 0.0
scene.render.use_stamp_time = False
scene.render.use_stamp_date = False
scene.render.use_stamp_frame = False
scene.render.use_stamp_camera = False
scene.render.use_stamp_scene = False
scene.render.use_stamp_filename = False
scene.render.use_stamp_render_time = False
scene.render.stamp_font_size = 0
scene.cycles.use_denoising = False
scene.cycles.samples = 10
scene.cycles.sampling_pattern = 'TABULATED_SOBOL'
scene.cycles.light_sampling_threshold = 0.0
scene.cycles.use_adaptive_sampling = False
scene.cycles.use_light_tree = False
scene.cycles.blur_glossy = 0.0
scene.cycles.volume_bounces = 1
scene.cycles.pixel_filter_type = 'GAUSSIAN'
scene.cycles.sample_clamp_indirect = 0.0
scene.view_settings.view_transform = 'Raw'
bpy.context.view_layer.update()

# ---- added for rendering (the .blend has no active camera): camera
cam_auto = bpy.data.cameras.new('AutoCamera')
cam_auto.lens = 50.0
cam_auto.sensor_width = 36.0
cam_auto.clip_end = 1000.0
ob_auto_camera = bpy.data.objects.new('AutoCamera', cam_auto)
scene.collection.objects.link(ob_auto_camera)
ob_auto_camera.location = (2.88598, -3.53118, 2.45854)
ob_auto_camera.rotation_euler = (1.09748, -7.21219e-08, 0.694738)
scene.camera = ob_auto_camera
bpy.context.view_layer.update()

